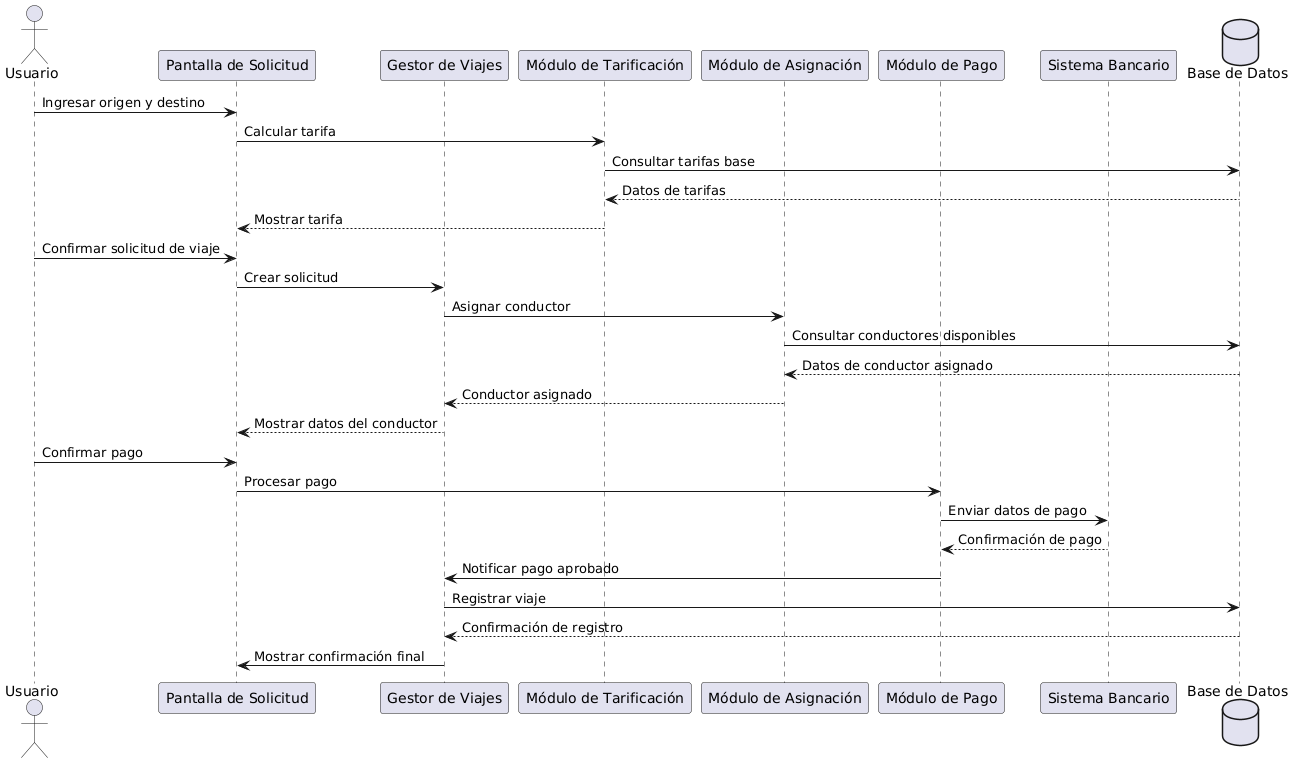

The diagram above was rendered by PlantUML. Its source (embedded in the PNG):
@startuml
actor Usuario as U
participant "Pantalla de Solicitud" as PS
participant "Gestor de Viajes" as GV
participant "Módulo de Tarificación" as MT
participant "Módulo de Asignación" as MA
participant "Módulo de Pago" as MP
participant "Sistema Bancario" as SB
database "Base de Datos" as BD

U -> PS : Ingresar origen y destino
PS -> MT : Calcular tarifa
MT -> BD : Consultar tarifas base
BD --> MT : Datos de tarifas
MT --> PS : Mostrar tarifa

U -> PS : Confirmar solicitud de viaje
PS -> GV : Crear solicitud
GV -> MA : Asignar conductor
MA -> BD : Consultar conductores disponibles
BD --> MA : Datos de conductor asignado
MA --> GV : Conductor asignado
GV --> PS : Mostrar datos del conductor

U -> PS : Confirmar pago
PS -> MP : Procesar pago
MP -> SB : Enviar datos de pago
SB --> MP : Confirmación de pago
MP -> GV : Notificar pago aprobado

GV -> BD : Registrar viaje
BD --> GV : Confirmación de registro
GV -> PS : Mostrar confirmación final
@enduml